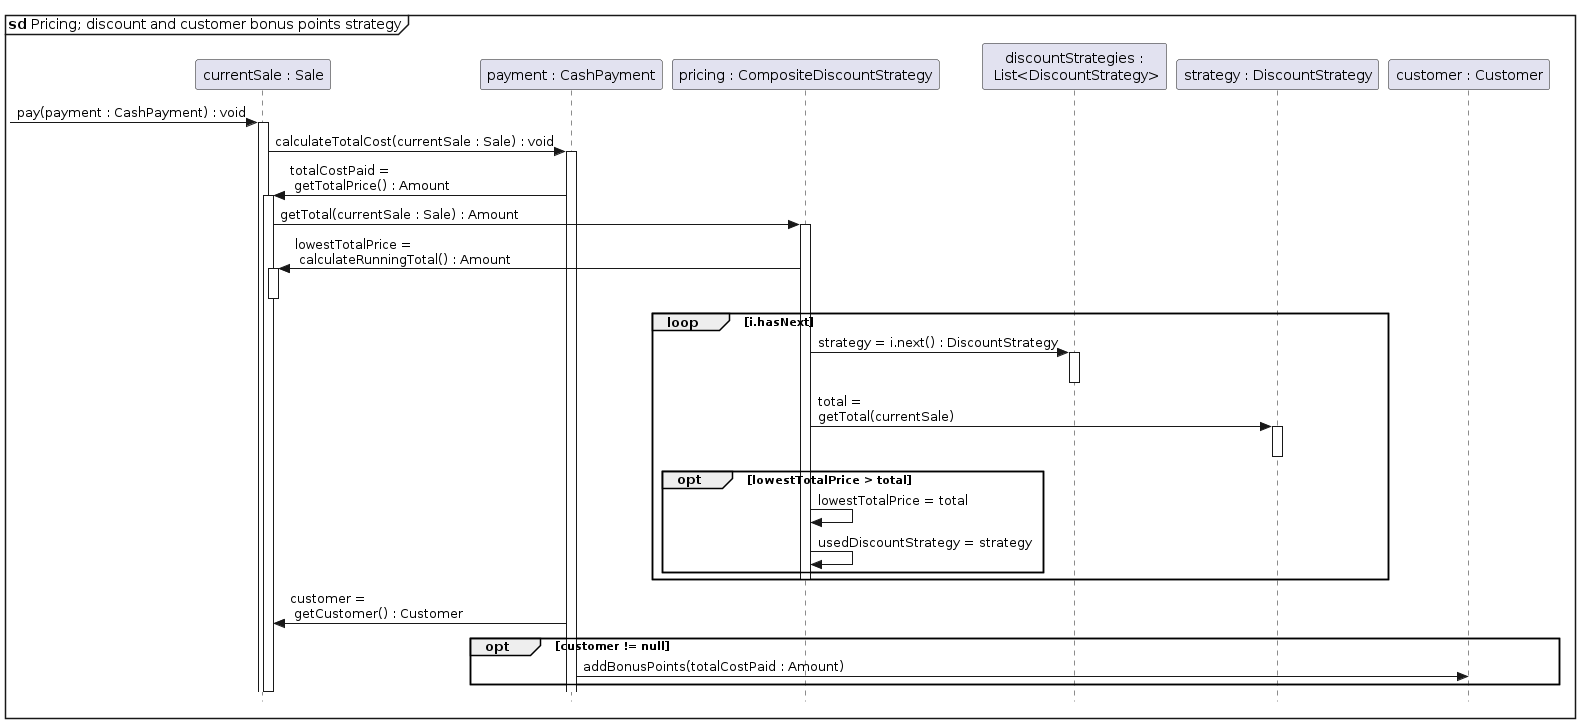

The diagram above was rendered by PlantUML. Its source (embedded in the PNG):
@startuml
mainframe **sd** Pricing; discount and customer bonus points strategy
participant "currentSale : Sale" as currentSale
participant "payment : CashPayment" as payment
participant "pricing : CompositeDiscountStrategy" as pricing
participant "discountStrategies :\n List<DiscountStrategy>" as discountStrategies
participant "strategy : DiscountStrategy" as strategy
participant "customer : Customer" as customer

skinparam style strictuml

-> currentSale : pay(payment : CashPayment) : void
activate currentSale
currentSale -> payment : calculateTotalCost(currentSale : Sale) : void
activate payment
payment -> currentSale : totalCostPaid =\n getTotalPrice() : Amount
activate currentSale
currentSale -> pricing : getTotal(currentSale : Sale) : Amount
activate pricing
pricing -> currentSale : lowestTotalPrice =\n calculateRunningTotal() : Amount
activate currentSale
deactivate currentSale
loop i.hasNext
    pricing -> discountStrategies : strategy = i.next() : DiscountStrategy
    activate discountStrategies
    deactivate discountStrategies
    pricing -> strategy : total =\ngetTotal(currentSale)
    activate strategy
    deactivate strategy
    opt lowestTotalPrice > total
        pricing -> pricing : lowestTotalPrice = total
        pricing -> pricing : usedDiscountStrategy = strategy
    end opt
    deactivate pricing
end loop

payment -> currentSale : customer =\n getCustomer() : Customer
opt customer != null
payment ->  customer : addBonusPoints(totalCostPaid : Amount)
end opt
deactivate currentSale
@enduml